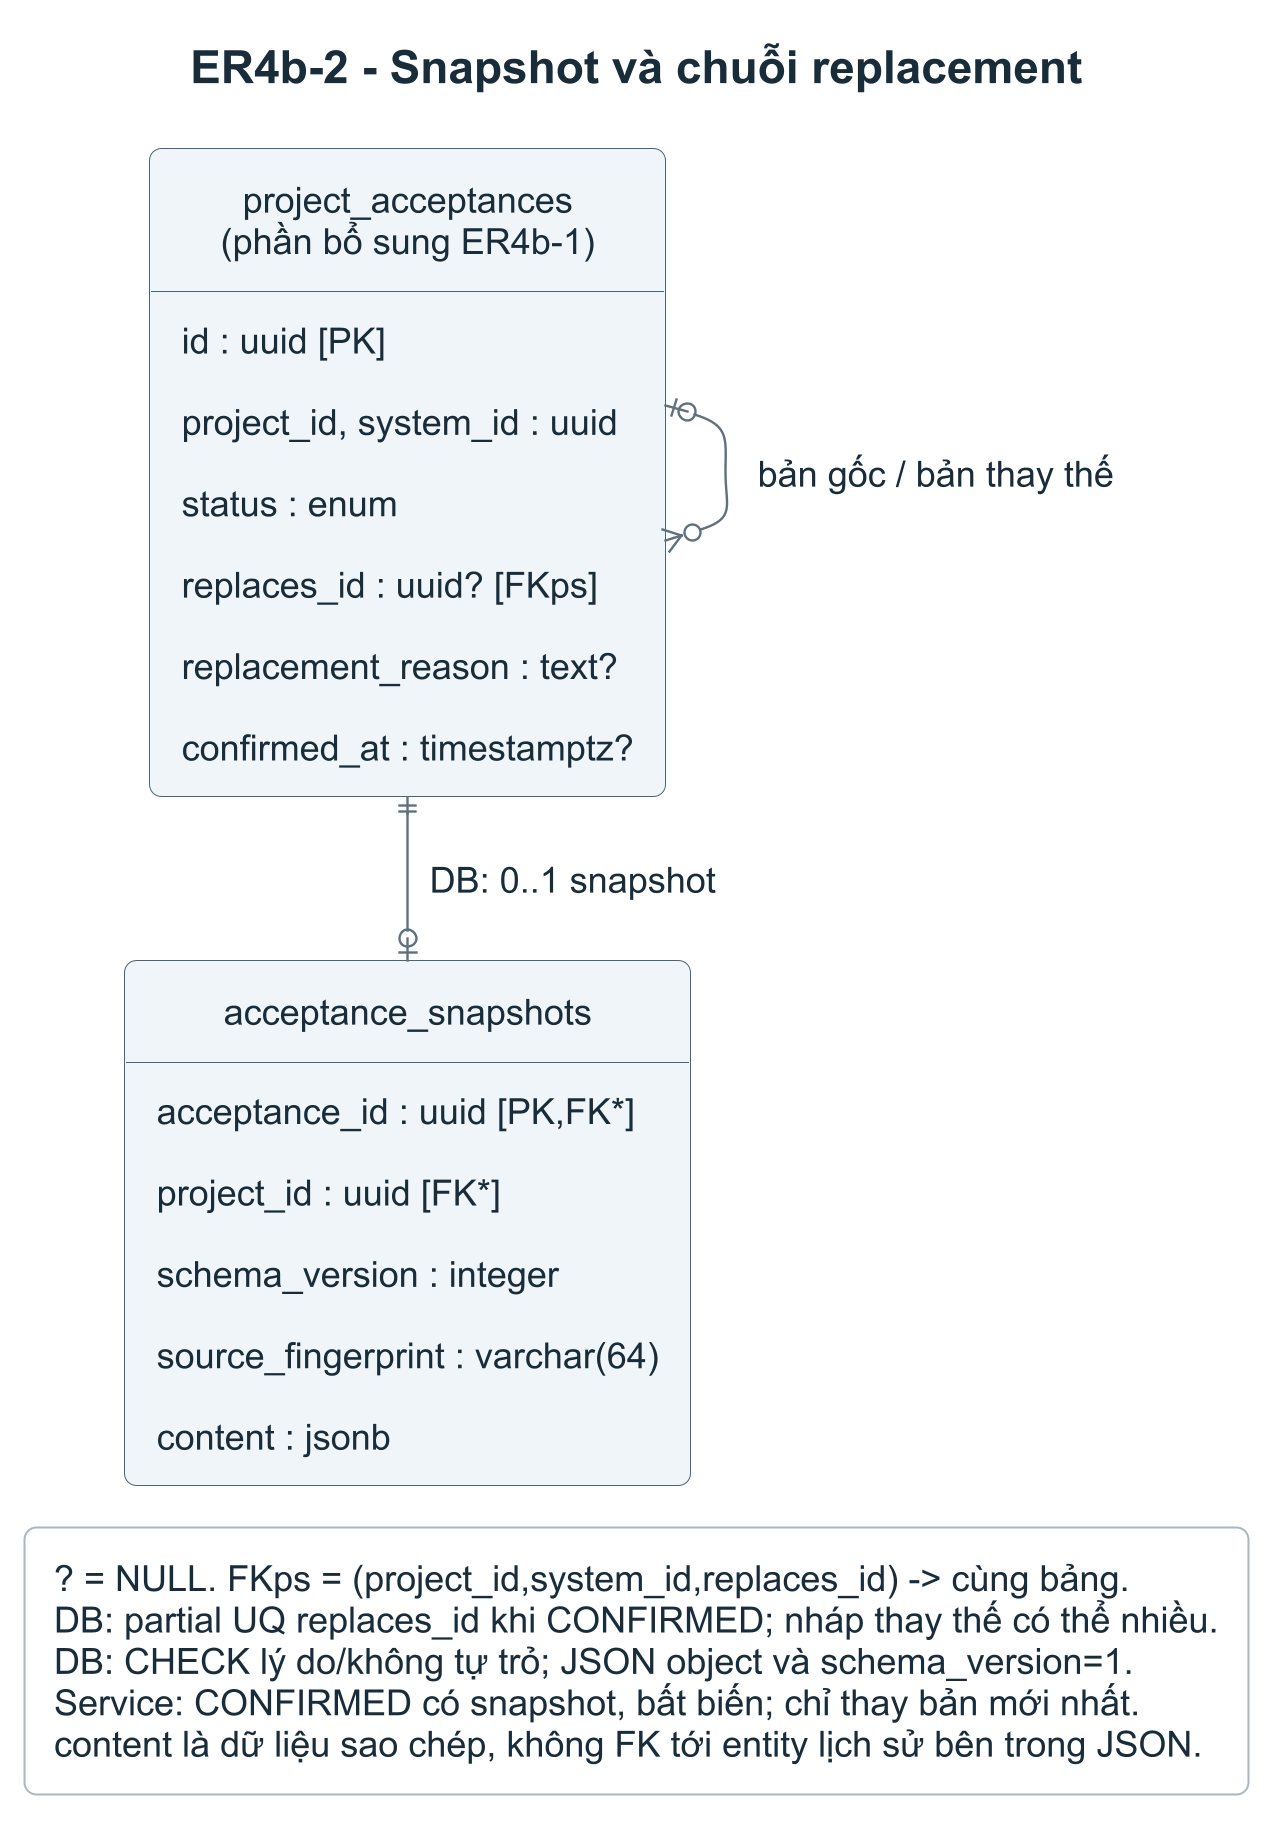

The diagram above was rendered by PlantUML. Its source (embedded in the PNG):
@startuml
skinparamlocked dpi 192
!include erd-style.iuml
top to bottom direction
title ER4b-2 - Snapshot và chuỗi replacement
entity "project_acceptances\n(phần bổ sung ER4b-1)" as A {
  id : uuid [PK]
  project_id, system_id : uuid
  status : enum
  replaces_id : uuid? [FKps]
  replacement_reason : text?
  confirmed_at : timestamptz?
}
entity "acceptance_snapshots" as SN {
  acceptance_id : uuid [PK,FK*]
  project_id : uuid [FK*]
  schema_version : integer
  {field} source_fingerprint : varchar(64)
  content : jsonb
}
A ||--o| SN : DB: 0..1 snapshot
A |o--o{ A : bản gốc / bản thay thế
legend bottom
  ? = NULL. FKps = (project_id,system_id,replaces_id) -> cùng bảng.
  DB: partial UQ replaces_id khi CONFIRMED; nháp thay thế có thể nhiều.
  DB: CHECK lý do/không tự trỏ; JSON object và schema_version=1.
  Service: CONFIRMED có snapshot, bất biến; chỉ thay bản mới nhất.
  content là dữ liệu sao chép, không FK tới entity lịch sử bên trong JSON.
endlegend
@enduml